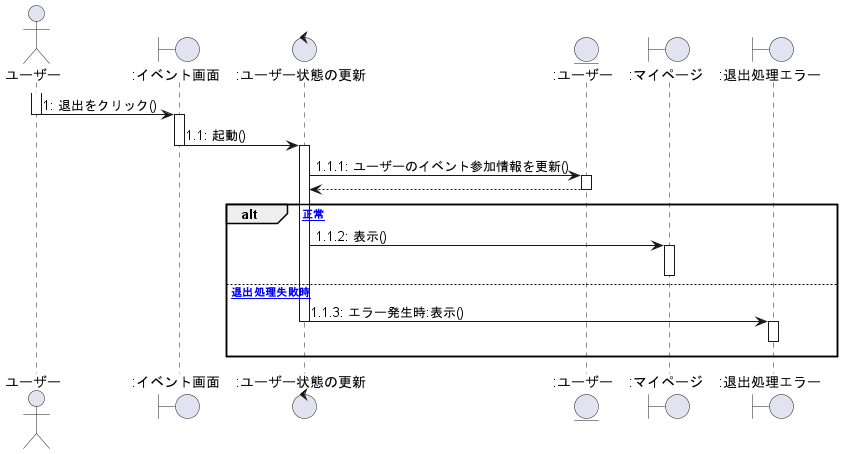

The diagram above was rendered by PlantUML. Its source (embedded in the PNG):
@startuml イベント退出

actor ユーザー as 0
Boundary ":イベント画面" as a
Control ":ユーザー状態の更新" as b
Entity ":ユーザー" as c
Boundary ":マイページ" as d
Boundary ":退出処理エラー" as e

activate 0
    0 -> a :1: 退出をクリック()
deactivate 0
activate a
    a -> b :1.1: 起動()
deactivate a
activate b
    b -> c :1.1.1: ユーザーのイベント参加情報を更新()
activate c
    b <-- c
deactivate c
alt [正常]
    b -> d :1.1.2: 表示()
activate d
deactivate d
else [退出処理失敗時]
    b -> e :1.1.3: エラー発生時:表示()
deactivate b
activate e
e -[hidden]-> e
deactivate e
end

@enduml